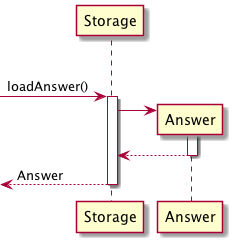

The diagram above was rendered by PlantUML. Its source (embedded in the PNG):
@startuml
'https://plantuml.com/sequence-diagram

loop over scanner.hasNext()

[-> Storage: loadAnswer()
activate Storage
Storage -> Answer**
activate Answer
Answer --> Storage
deactivate Answer
[<-- Storage: Answer
deactivate Storage

@enduml